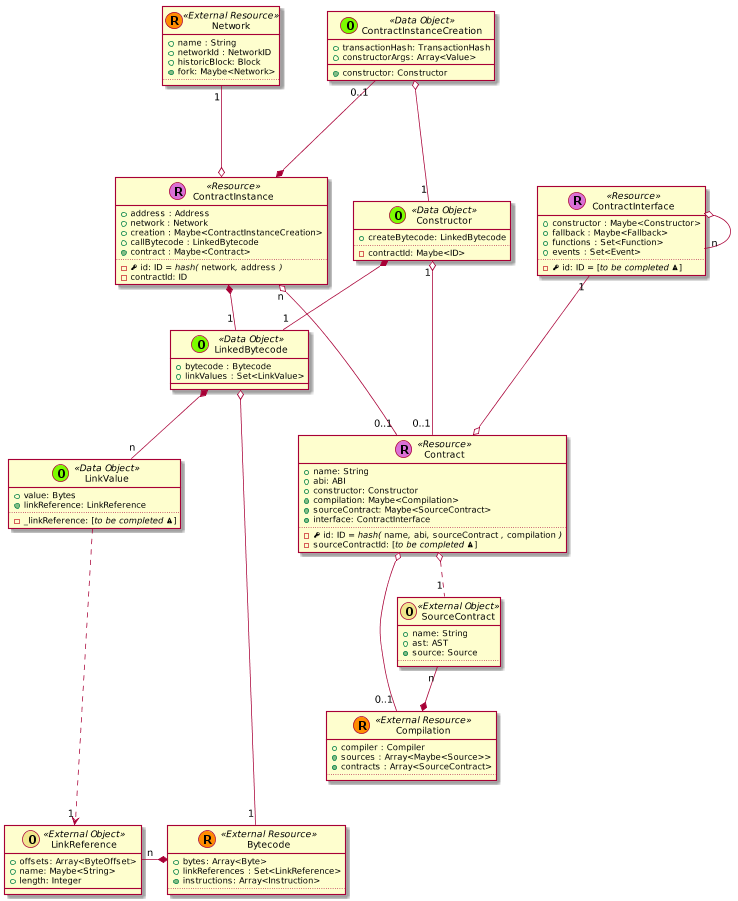

The diagram above was rendered by PlantUML. Its source (embedded in the PNG):
@startuml
scale 0.75





skinparam defaultMonospacedFontName Andale Mono



    class Contract << (R,orchid) Resource >> {
      + name: String
      + abi: ABI
      + constructor: Constructor
      + {method} compilation: Maybe<Compilation>
      + {method} sourceContract: Maybe<SourceContract>
      + {method} interface: ContractInterface
      ..
      - {field} <&key> id: ID //= hash(// ""name""//,// ""abi""//,// ""sourceContract"" //,// ""compilation"" //)//
      - sourceContractId: [//to be completed <&warning>//]
    }


  class ContractInstance << (R,orchid) Resource >> {
    + address : Address
    + network : Network
    + creation : Maybe<ContractInstanceCreation>
    + callBytecode : LinkedBytecode
    + {method} contract : Maybe<Contract>
    ..
    - {field} <&key> id: ID //= hash(// ""network""//,// ""address"" //)//
    - contractId: ID
  }

  ContractInstanceCreation "0..1" ---* ContractInstance

  class ContractInterface << (R,orchid) Resource >> {
    + constructor : Maybe<Constructor>
    + fallback : Maybe<Fallback>
    + functions : Set<Function>
    + events : Set<Event>
    ..
    - {field} <&key> id: ID = [//to be completed <&warning>//]
  }

  ContractInterface o-- "n" ContractInterface



  class Constructor << (O,lawngreen) Data Object >> {
    + createBytecode: LinkedBytecode
    ..
    - contractId: Maybe<ID>
  }



    class Bytecode << (R,darkorange) External Resource >> {
      + bytes: Array<Byte>
      + linkReferences : Set<LinkReference>
      + {method} instructions: Array<Instruction>
      ..
    }






    class Compilation << (R,darkorange) External Resource >> {
      + compiler : Compiler
      + {method} sources : Array<Maybe<Source>>
      + {method} contracts : Array<SourceContract>
      ..
    }

  SourceContract "n" --* Compilation

    class Network << (R,darkorange) External Resource >> {
      + name : String
      + networkId : NetworkID
      + historicBlock: Block
      + {method} fork: Maybe<Network>
      ..
    }








    class LinkedBytecode << (O,lawngreen) Data Object >> {
      + bytecode : Bytecode
      + linkValues : Set<LinkValue>
    }


    class ContractInstanceCreation << (O,lawngreen) Data Object >> {
      + transactionHash: TransactionHash
      + constructorArgs: Array<Value>
      + {method} constructor: Constructor
    }

    class LinkValue << (O,lawngreen) Data Object >> {
      + value: Bytes
      + {method} linkReference: LinkReference
      ..
      - _linkReference: [//to be completed <&warning>//]
    }

    class LinkReference << (O,khaki) External Object >> {
      + offsets: Array<ByteOffset>
      + name: Maybe<String>
      + length: Integer
    }



    class SourceContract << (O,khaki) External Object >> {
      + name: String
      + ast: AST
      + {method} source: Source
      ..
    }





  ContractInstance "n" o--- "0..1" Contract

  Constructor "1" o--- "0..1" Contract

  ContractInterface "1" ---o Contract


  Contract o-- "0..1" Compilation
  Contract o.. "1" SourceContract

  LinkedBytecode o---- "1" Bytecode

  LinkedBytecode *-- "n" LinkValue

  LinkReference "n" -* Bytecode

  LinkValue ....> "1" LinkReference



  Network "1" ---o ContractInstance

  ContractInstanceCreation o-- "1" Constructor

  ContractInstance *-- "1" LinkedBytecode

  Constructor *-- "1" LinkedBytecode










@enduml